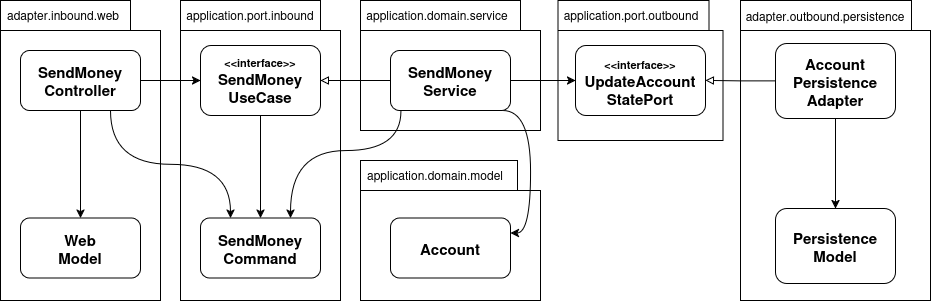

The diagram above was exported from draw.io. Its source (the exported page's mxGraphModel, read from the mxfile embedded in the PNG):
<mxGraphModel dx="1426" dy="827" grid="1" gridSize="10" guides="1" tooltips="1" connect="1" arrows="1" fold="1" page="1" pageScale="1" pageWidth="850" pageHeight="1100" math="0" shadow="0">
  <root>
    <mxCell id="0" />
    <mxCell id="1" parent="0" />
    <mxCell id="mXZfuMjOYF_oeuv3_49P-35" value="" style="shape=folder;fontStyle=1;spacingTop=10;tabWidth=180;tabHeight=30;tabPosition=left;html=1;whiteSpace=wrap;" parent="1" vertex="1">
      <mxGeometry x="860" y="160" width="190" height="300" as="geometry" />
    </mxCell>
    <mxCell id="mXZfuMjOYF_oeuv3_49P-29" value="" style="shape=folder;fontStyle=1;spacingTop=10;tabWidth=130;tabHeight=30;tabPosition=left;html=1;whiteSpace=wrap;" parent="1" vertex="1">
      <mxGeometry x="120" y="160" width="160" height="300" as="geometry" />
    </mxCell>
    <mxCell id="mXZfuMjOYF_oeuv3_49P-21" value="" style="shape=folder;fontStyle=1;spacingTop=10;tabWidth=155;tabHeight=30;tabPosition=left;html=1;whiteSpace=wrap;" parent="1" vertex="1">
      <mxGeometry x="677.5" y="160" width="165" height="140" as="geometry" />
    </mxCell>
    <mxCell id="mXZfuMjOYF_oeuv3_49P-17" value="" style="shape=folder;fontStyle=1;spacingTop=10;tabWidth=157;tabHeight=30;tabPosition=left;html=1;whiteSpace=wrap;" parent="1" vertex="1">
      <mxGeometry x="480" y="320" width="180" height="140" as="geometry" />
    </mxCell>
    <mxCell id="mXZfuMjOYF_oeuv3_49P-16" value="" style="shape=folder;fontStyle=1;spacingTop=10;tabWidth=160;tabHeight=30;tabPosition=left;html=1;whiteSpace=wrap;" parent="1" vertex="1">
      <mxGeometry x="480" y="160" width="180" height="130" as="geometry" />
    </mxCell>
    <mxCell id="mXZfuMjOYF_oeuv3_49P-12" value="" style="shape=folder;fontStyle=1;spacingTop=10;tabWidth=140;tabHeight=30;tabPosition=left;html=1;whiteSpace=wrap;" parent="1" vertex="1">
      <mxGeometry x="300" y="160" width="160" height="300" as="geometry" />
    </mxCell>
    <mxCell id="mXZfuMjOYF_oeuv3_49P-28" style="edgeStyle=orthogonalEdgeStyle;rounded=0;orthogonalLoop=1;jettySize=auto;html=1;entryX=0.5;entryY=0;entryDx=0;entryDy=0;strokeWidth=1;" parent="1" source="mXZfuMjOYF_oeuv3_49P-1" target="mXZfuMjOYF_oeuv3_49P-2" edge="1">
      <mxGeometry relative="1" as="geometry" />
    </mxCell>
    <mxCell id="mXZfuMjOYF_oeuv3_49P-31" style="edgeStyle=orthogonalEdgeStyle;rounded=0;orthogonalLoop=1;jettySize=auto;html=1;exitX=1;exitY=0.5;exitDx=0;exitDy=0;entryX=0;entryY=0.5;entryDx=0;entryDy=0;strokeWidth=1;" parent="1" source="mXZfuMjOYF_oeuv3_49P-1" target="mXZfuMjOYF_oeuv3_49P-3" edge="1">
      <mxGeometry relative="1" as="geometry" />
    </mxCell>
    <mxCell id="mXZfuMjOYF_oeuv3_49P-32" style="edgeStyle=orthogonalEdgeStyle;rounded=0;orthogonalLoop=1;jettySize=auto;html=1;exitX=0.75;exitY=1;exitDx=0;exitDy=0;entryX=0.25;entryY=0;entryDx=0;entryDy=0;strokeWidth=1;curved=1;" parent="1" source="mXZfuMjOYF_oeuv3_49P-1" target="mXZfuMjOYF_oeuv3_49P-4" edge="1">
      <mxGeometry relative="1" as="geometry" />
    </mxCell>
    <mxCell id="mXZfuMjOYF_oeuv3_49P-1" value="&lt;font style=&quot;font-size: 15px;&quot;&gt;&lt;b&gt;SendMoney&lt;br&gt;Controller&lt;/b&gt;&lt;/font&gt;" style="rounded=1;whiteSpace=wrap;html=1;" parent="1" vertex="1">
      <mxGeometry x="140" y="210" width="120" height="60" as="geometry" />
    </mxCell>
    <mxCell id="mXZfuMjOYF_oeuv3_49P-2" value="&lt;span&gt;Web&lt;br&gt;Model&lt;/span&gt;" style="rounded=1;whiteSpace=wrap;html=1;fontSize=15;fontStyle=1" parent="1" vertex="1">
      <mxGeometry x="140" y="377.5" width="120" height="60" as="geometry" />
    </mxCell>
    <mxCell id="mXZfuMjOYF_oeuv3_49P-15" style="edgeStyle=orthogonalEdgeStyle;rounded=0;orthogonalLoop=1;jettySize=auto;html=1;strokeWidth=1;" parent="1" source="mXZfuMjOYF_oeuv3_49P-3" target="mXZfuMjOYF_oeuv3_49P-4" edge="1">
      <mxGeometry relative="1" as="geometry" />
    </mxCell>
    <mxCell id="mXZfuMjOYF_oeuv3_49P-3" value="&lt;div&gt;&lt;font style=&quot;font-size: 11px;&quot;&gt;&lt;b&gt;&amp;lt;&amp;lt;interface&amp;gt;&amp;gt;&lt;/b&gt;&lt;/font&gt;&lt;/div&gt;&lt;div&gt;&lt;font style=&quot;font-size: 15px;&quot;&gt;&lt;b&gt;SendMoney&lt;/b&gt;&lt;/font&gt;&lt;/div&gt;&lt;font style=&quot;font-size: 15px;&quot;&gt;&lt;b&gt;UseCase&lt;/b&gt;&lt;/font&gt;" style="rounded=1;whiteSpace=wrap;html=1;" parent="1" vertex="1">
      <mxGeometry x="320" y="205" width="120" height="70" as="geometry" />
    </mxCell>
    <mxCell id="mXZfuMjOYF_oeuv3_49P-4" value="&lt;font style=&quot;font-size: 15px;&quot;&gt;&lt;b&gt;SendMoney&lt;br&gt;Command&lt;/b&gt;&lt;/font&gt;" style="rounded=1;whiteSpace=wrap;html=1;" parent="1" vertex="1">
      <mxGeometry x="320" y="377.5" width="120" height="60" as="geometry" />
    </mxCell>
    <mxCell id="mXZfuMjOYF_oeuv3_49P-24" style="edgeStyle=orthogonalEdgeStyle;rounded=0;orthogonalLoop=1;jettySize=auto;html=1;entryX=0;entryY=0.5;entryDx=0;entryDy=0;strokeWidth=1;" parent="1" source="mXZfuMjOYF_oeuv3_49P-5" target="mXZfuMjOYF_oeuv3_49P-7" edge="1">
      <mxGeometry relative="1" as="geometry" />
    </mxCell>
    <mxCell id="mXZfuMjOYF_oeuv3_49P-26" style="edgeStyle=orthogonalEdgeStyle;rounded=0;orthogonalLoop=1;jettySize=auto;html=1;entryX=1;entryY=0.25;entryDx=0;entryDy=0;strokeWidth=1;curved=1;exitX=0.935;exitY=1;exitDx=0;exitDy=0;exitPerimeter=0;" parent="1" source="mXZfuMjOYF_oeuv3_49P-5" target="mXZfuMjOYF_oeuv3_49P-6" edge="1">
      <mxGeometry relative="1" as="geometry">
        <mxPoint x="630" y="270" as="sourcePoint" />
        <Array as="points">
          <mxPoint x="650" y="270" />
          <mxPoint x="650" y="392" />
        </Array>
      </mxGeometry>
    </mxCell>
    <mxCell id="mXZfuMjOYF_oeuv3_49P-27" style="edgeStyle=orthogonalEdgeStyle;rounded=0;orthogonalLoop=1;jettySize=auto;html=1;exitX=0;exitY=0.5;exitDx=0;exitDy=0;entryX=1;entryY=0.5;entryDx=0;entryDy=0;strokeWidth=1;endArrow=block;endFill=0;" parent="1" source="mXZfuMjOYF_oeuv3_49P-5" target="mXZfuMjOYF_oeuv3_49P-3" edge="1">
      <mxGeometry relative="1" as="geometry" />
    </mxCell>
    <mxCell id="mXZfuMjOYF_oeuv3_49P-33" style="edgeStyle=orthogonalEdgeStyle;rounded=0;orthogonalLoop=1;jettySize=auto;html=1;exitX=0.087;exitY=1.007;exitDx=0;exitDy=0;entryX=0.75;entryY=0;entryDx=0;entryDy=0;strokeWidth=1;curved=1;exitPerimeter=0;" parent="1" source="mXZfuMjOYF_oeuv3_49P-5" target="mXZfuMjOYF_oeuv3_49P-4" edge="1">
      <mxGeometry relative="1" as="geometry">
        <Array as="points">
          <mxPoint x="520" y="310" />
          <mxPoint x="410" y="310" />
        </Array>
      </mxGeometry>
    </mxCell>
    <mxCell id="mXZfuMjOYF_oeuv3_49P-5" value="&lt;font style=&quot;font-size: 15px;&quot;&gt;&lt;b&gt;SendMoney&lt;br&gt;Service&lt;/b&gt;&lt;/font&gt;" style="rounded=1;whiteSpace=wrap;html=1;" parent="1" vertex="1">
      <mxGeometry x="510" y="210" width="120" height="60" as="geometry" />
    </mxCell>
    <mxCell id="mXZfuMjOYF_oeuv3_49P-6" value="&lt;span&gt;Account&lt;/span&gt;" style="rounded=1;whiteSpace=wrap;html=1;fontSize=15;fontStyle=1" parent="1" vertex="1">
      <mxGeometry x="510" y="377.5" width="120" height="60" as="geometry" />
    </mxCell>
    <mxCell id="mXZfuMjOYF_oeuv3_49P-7" value="&lt;span&gt;&lt;font style=&quot;font-size: 11px;&quot;&gt;&amp;lt;&amp;lt;interface&amp;gt;&amp;gt;&lt;/font&gt;&lt;br&gt;UpdateAccount&lt;br&gt;StatePort&lt;/span&gt;" style="rounded=1;whiteSpace=wrap;html=1;fontSize=15;fontStyle=1" parent="1" vertex="1">
      <mxGeometry x="695" y="205" width="130" height="70" as="geometry" />
    </mxCell>
    <mxCell id="mXZfuMjOYF_oeuv3_49P-37" style="edgeStyle=orthogonalEdgeStyle;rounded=0;orthogonalLoop=1;jettySize=auto;html=1;entryX=1;entryY=0.5;entryDx=0;entryDy=0;strokeWidth=1;endArrow=block;endFill=0;" parent="1" source="mXZfuMjOYF_oeuv3_49P-9" target="mXZfuMjOYF_oeuv3_49P-7" edge="1">
      <mxGeometry relative="1" as="geometry" />
    </mxCell>
    <mxCell id="mXZfuMjOYF_oeuv3_49P-39" style="edgeStyle=orthogonalEdgeStyle;rounded=0;orthogonalLoop=1;jettySize=auto;html=1;strokeWidth=1;" parent="1" source="mXZfuMjOYF_oeuv3_49P-9" target="mXZfuMjOYF_oeuv3_49P-10" edge="1">
      <mxGeometry relative="1" as="geometry" />
    </mxCell>
    <mxCell id="mXZfuMjOYF_oeuv3_49P-9" value="Account&lt;br&gt;Persistence&lt;br&gt;Adapter" style="rounded=1;whiteSpace=wrap;html=1;fontSize=15;fontStyle=1" parent="1" vertex="1">
      <mxGeometry x="895" y="203" width="120" height="75" as="geometry" />
    </mxCell>
    <mxCell id="mXZfuMjOYF_oeuv3_49P-10" value="Persistence&lt;br&gt;Model" style="rounded=1;whiteSpace=wrap;html=1;fontSize=15;fontStyle=1" parent="1" vertex="1">
      <mxGeometry x="895" y="368" width="120" height="75" as="geometry" />
    </mxCell>
    <mxCell id="mXZfuMjOYF_oeuv3_49P-14" value="application.port.inbound" style="text;html=1;align=center;verticalAlign=middle;whiteSpace=wrap;rounded=0;" parent="1" vertex="1">
      <mxGeometry x="340" y="160" width="60" height="30" as="geometry" />
    </mxCell>
    <mxCell id="mXZfuMjOYF_oeuv3_49P-18" value="application.domain.service" style="text;html=1;align=center;verticalAlign=middle;whiteSpace=wrap;rounded=0;" parent="1" vertex="1">
      <mxGeometry x="527" y="160" width="60" height="30" as="geometry" />
    </mxCell>
    <mxCell id="mXZfuMjOYF_oeuv3_49P-19" value="application.domain.model" style="text;html=1;align=center;verticalAlign=middle;whiteSpace=wrap;rounded=0;" parent="1" vertex="1">
      <mxGeometry x="525" y="320" width="60" height="30" as="geometry" />
    </mxCell>
    <mxCell id="mXZfuMjOYF_oeuv3_49P-22" value="application.port.outbound" style="text;html=1;align=center;verticalAlign=middle;whiteSpace=wrap;rounded=0;" parent="1" vertex="1">
      <mxGeometry x="721" y="160" width="60" height="30" as="geometry" />
    </mxCell>
    <mxCell id="mXZfuMjOYF_oeuv3_49P-30" value="adapter.inbound.web" style="text;html=1;align=center;verticalAlign=middle;whiteSpace=wrap;rounded=0;" parent="1" vertex="1">
      <mxGeometry x="153" y="160" width="60" height="30" as="geometry" />
    </mxCell>
    <mxCell id="mXZfuMjOYF_oeuv3_49P-36" value="adapter.outbound.persistence" style="text;html=1;align=center;verticalAlign=middle;whiteSpace=wrap;rounded=0;" parent="1" vertex="1">
      <mxGeometry x="915" y="161" width="60" height="30" as="geometry" />
    </mxCell>
  </root>
</mxGraphModel>